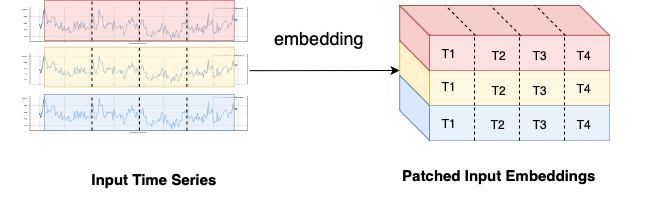

The diagram above was exported from draw.io. Its source (the exported page's mxGraphModel, read from the mxfile embedded in the PNG):
<mxGraphModel dx="1570" dy="563" grid="1" gridSize="10" guides="1" tooltips="1" connect="1" arrows="1" fold="1" page="1" pageScale="1" pageWidth="827" pageHeight="1169" math="0" shadow="0">
  <root>
    <mxCell id="0" />
    <mxCell id="1" parent="0" />
    <mxCell id="2" value="" style="rounded=0;whiteSpace=wrap;html=1;strokeColor=#d6b656;align=center;verticalAlign=middle;fontFamily=Helvetica;fontSize=12;fillColor=#fff2cc;opacity=60;" parent="1" vertex="1">
      <mxGeometry x="290" y="250" width="180" height="35" as="geometry" />
    </mxCell>
    <mxCell id="3" value="" style="shape=parallelogram;perimeter=parallelogramPerimeter;whiteSpace=wrap;html=1;fixedSize=1;points=[[0,0,0,0,0],[0,0.25,0,0,0],[0,0.5,0,0,0],[0,0.75,0,0,0],[0.12,1,0,0,2],[0.25,0,0,0,0],[0.25,1,0,0,0],[0.5,0,0,0,0],[0.5,1,0,0,0],[0.75,0,0,0,0],[0.75,1,0,0,0],[1,0,0,0,0],[1,0.25,0,0,0],[1,0.5,0,0,0],[1,0.75,0,0,0],[1,1,0,0,0]];direction=south;flipH=0;container=1;movable=1;resizable=1;rotatable=1;deletable=1;editable=1;locked=0;connectable=1;size=30;fillColor=#fff2cc;strokeColor=#d6b656;" parent="1" vertex="1">
      <mxGeometry x="260.18" y="220" width="29.82" height="65" as="geometry">
        <mxRectangle x="280" y="200" width="50" height="40" as="alternateBounds" />
      </mxGeometry>
    </mxCell>
    <mxCell id="4" value="" style="endArrow=none;html=1;rounded=0;fontFamily=Helvetica;fontSize=12;fontColor=default;entryX=0.25;entryY=0;entryDx=0;entryDy=0;exitX=0.25;exitY=1;exitDx=0;exitDy=0;dashed=1;" parent="1" source="2" target="2" edge="1">
      <mxGeometry width="50" height="50" relative="1" as="geometry">
        <mxPoint x="360" y="440" as="sourcePoint" />
        <mxPoint x="410" y="390" as="targetPoint" />
      </mxGeometry>
    </mxCell>
    <mxCell id="5" value="" style="endArrow=none;html=1;rounded=0;fontFamily=Helvetica;fontSize=12;fontColor=default;entryX=0.5;entryY=0;entryDx=0;entryDy=0;exitX=0.5;exitY=1;exitDx=0;exitDy=0;dashed=1;" parent="1" source="2" target="2" edge="1">
      <mxGeometry width="50" height="50" relative="1" as="geometry">
        <mxPoint x="345" y="295" as="sourcePoint" />
        <mxPoint x="345" y="260" as="targetPoint" />
      </mxGeometry>
    </mxCell>
    <mxCell id="6" value="" style="endArrow=none;html=1;rounded=0;fontFamily=Helvetica;fontSize=12;fontColor=default;entryX=0.75;entryY=0;entryDx=0;entryDy=0;exitX=0.75;exitY=1;exitDx=0;exitDy=0;dashed=1;" parent="1" source="2" target="2" edge="1">
      <mxGeometry width="50" height="50" relative="1" as="geometry">
        <mxPoint x="390" y="295" as="sourcePoint" />
        <mxPoint x="390" y="260" as="targetPoint" />
      </mxGeometry>
    </mxCell>
    <mxCell id="7" value="" style="rounded=0;whiteSpace=wrap;html=1;strokeColor=#6c8ebf;align=center;verticalAlign=middle;fontFamily=Helvetica;fontSize=12;fillColor=#dae8fc;opacity=60;" parent="1" vertex="1">
      <mxGeometry x="290" y="285" width="180" height="35" as="geometry" />
    </mxCell>
    <mxCell id="8" value="" style="shape=parallelogram;perimeter=parallelogramPerimeter;whiteSpace=wrap;html=1;fixedSize=1;points=[[0,0,0,0,0],[0,0.25,0,0,0],[0,0.5,0,0,0],[0,0.75,0,0,0],[0.12,1,0,0,2],[0.25,0,0,0,0],[0.25,1,0,0,0],[0.5,0,0,0,0],[0.5,1,0,0,0],[0.75,0,0,0,0],[0.75,1,0,0,0],[1,0,0,0,0],[1,0.25,0,0,0],[1,0.5,0,0,0],[1,0.75,0,0,0],[1,1,0,0,0]];direction=south;flipH=0;container=1;movable=1;resizable=1;rotatable=1;deletable=1;editable=1;locked=0;connectable=1;size=30;fillColor=#dae8fc;strokeColor=#6c8ebf;" parent="1" vertex="1">
      <mxGeometry x="260.18" y="255" width="29.82" height="65" as="geometry">
        <mxRectangle x="280" y="200" width="50" height="40" as="alternateBounds" />
      </mxGeometry>
    </mxCell>
    <mxCell id="9" value="" style="endArrow=none;html=1;rounded=0;fontFamily=Helvetica;fontSize=12;fontColor=default;entryX=0.25;entryY=0;entryDx=0;entryDy=0;exitX=0.25;exitY=1;exitDx=0;exitDy=0;dashed=1;" parent="1" source="7" target="7" edge="1">
      <mxGeometry width="50" height="50" relative="1" as="geometry">
        <mxPoint x="290" y="460" as="sourcePoint" />
        <mxPoint x="340" y="410" as="targetPoint" />
      </mxGeometry>
    </mxCell>
    <mxCell id="10" value="" style="endArrow=none;html=1;rounded=0;fontFamily=Helvetica;fontSize=12;fontColor=default;entryX=0.5;entryY=0;entryDx=0;entryDy=0;exitX=0.5;exitY=1;exitDx=0;exitDy=0;dashed=1;" parent="1" source="7" target="7" edge="1">
      <mxGeometry width="50" height="50" relative="1" as="geometry">
        <mxPoint x="280" y="460" as="sourcePoint" />
        <mxPoint x="330" y="410" as="targetPoint" />
      </mxGeometry>
    </mxCell>
    <mxCell id="11" value="" style="endArrow=none;html=1;rounded=0;fontFamily=Helvetica;fontSize=12;fontColor=default;entryX=0.75;entryY=0;entryDx=0;entryDy=0;exitX=0.75;exitY=1;exitDx=0;exitDy=0;dashed=1;" parent="1" source="7" target="7" edge="1">
      <mxGeometry width="50" height="50" relative="1" as="geometry">
        <mxPoint x="490" y="490" as="sourcePoint" />
        <mxPoint x="540" y="440" as="targetPoint" />
      </mxGeometry>
    </mxCell>
    <mxCell id="12" value="" style="endArrow=none;html=1;rounded=0;fontFamily=Helvetica;fontSize=12;fontColor=default;exitX=0.153;exitY=0;exitDx=0;exitDy=0;exitPerimeter=0;entryX=1;entryY=0;entryDx=0;entryDy=0;dashed=1;" parent="1" edge="1">
      <mxGeometry width="50" height="50" relative="1" as="geometry">
        <mxPoint x="349.89754000000016" y="186" as="sourcePoint" />
        <mxPoint x="382" y="216" as="targetPoint" />
      </mxGeometry>
    </mxCell>
    <mxCell id="13" value="" style="endArrow=none;html=1;rounded=0;fontFamily=Helvetica;fontSize=12;fontColor=default;exitX=0.153;exitY=0;exitDx=0;exitDy=0;exitPerimeter=0;entryX=1;entryY=0;entryDx=0;entryDy=0;dashed=1;" parent="1" edge="1">
      <mxGeometry width="50" height="50" relative="1" as="geometry">
        <mxPoint x="303.89754000000016" y="185" as="sourcePoint" />
        <mxPoint x="336" y="215" as="targetPoint" />
      </mxGeometry>
    </mxCell>
    <mxCell id="14" value="" style="shape=parallelogram;perimeter=parallelogramPerimeter;whiteSpace=wrap;html=1;fixedSize=1;points=[[0,0,0,0,0],[0,0.25,0,0,0],[0,0.5,0,0,0],[0,0.75,0,0,0],[0.12,1,0,0,2],[0.25,0,0,0,0],[0.25,1,0,0,0],[0.5,0,0,0,0],[0.5,1,0,0,0],[0.75,0,0,0,0],[0.75,1,0,0,0],[1,0,0,0,0],[1,0.25,0,0,0],[1,0.5,0,0,0],[1,0.75,0,0,0],[1,1,0,0,0]];direction=south;flipH=0;container=1;movable=1;resizable=1;rotatable=1;deletable=1;editable=1;locked=0;connectable=1;size=30;fillColor=#f8cecc;strokeColor=#b85450;" parent="1" vertex="1">
      <mxGeometry x="260.18" y="185" width="29.82" height="65" as="geometry">
        <mxRectangle x="280" y="200" width="50" height="40" as="alternateBounds" />
      </mxGeometry>
    </mxCell>
    <mxCell id="15" value="" style="shape=parallelogram;perimeter=parallelogramPerimeter;whiteSpace=wrap;html=1;fixedSize=1;points=[[0,0,0,0,0],[0,0.25,0,0,0],[0,0.5,0,0,0],[0,0.75,0,0,0],[0.12,1,0,0,2],[0.25,0,0,0,0],[0.25,1,0,0,0],[0.5,0,0,0,0],[0.5,1,0,0,0],[0.75,0,0,0,0],[0.75,1,0,0,0],[1,0,0,0,0],[1,0.25,0,0,0],[1,0.5,0,0,0],[1,0.75,0,0,0],[1,1,0,0,0]];direction=west;flipH=0;container=1;movable=1;resizable=1;rotatable=1;deletable=1;editable=1;locked=0;connectable=1;size=30;flipV=1;fillColor=#f8cecc;strokeColor=#b85450;" parent="1" vertex="1">
      <mxGeometry x="260.18" y="185" width="209.82" height="29.82" as="geometry">
        <mxRectangle x="280" y="200" width="50" height="40" as="alternateBounds" />
      </mxGeometry>
    </mxCell>
    <mxCell id="16" value="" style="rounded=0;whiteSpace=wrap;html=1;strokeColor=#b85450;align=center;verticalAlign=middle;fontFamily=Helvetica;fontSize=12;fillColor=#f8cecc;opacity=60;" parent="1" vertex="1">
      <mxGeometry x="290" y="215" width="180" height="35" as="geometry" />
    </mxCell>
    <mxCell id="17" value="" style="endArrow=none;html=1;rounded=0;fontFamily=Helvetica;fontSize=12;fontColor=default;exitX=0.25;exitY=0;exitDx=0;exitDy=0;" parent="1" source="16" target="15" edge="1">
      <mxGeometry width="50" height="50" relative="1" as="geometry">
        <mxPoint x="130" y="480" as="sourcePoint" />
        <mxPoint x="180" y="290" as="targetPoint" />
      </mxGeometry>
    </mxCell>
    <mxCell id="18" style="edgeStyle=orthogonalEdgeStyle;rounded=0;orthogonalLoop=1;jettySize=auto;html=1;exitX=0.5;exitY=1;exitDx=0;exitDy=0;fontFamily=Helvetica;fontSize=12;fontColor=default;" parent="1" source="16" target="16" edge="1">
      <mxGeometry relative="1" as="geometry" />
    </mxCell>
    <mxCell id="19" value="" style="endArrow=none;html=1;rounded=0;fontFamily=Helvetica;fontSize=12;fontColor=default;entryX=0.25;entryY=0;entryDx=0;entryDy=0;exitX=0.25;exitY=1;exitDx=0;exitDy=0;dashed=1;" parent="1" source="16" target="16" edge="1">
      <mxGeometry width="50" height="50" relative="1" as="geometry">
        <mxPoint x="240" y="420" as="sourcePoint" />
        <mxPoint x="290" y="370" as="targetPoint" />
      </mxGeometry>
    </mxCell>
    <mxCell id="20" value="" style="endArrow=none;html=1;rounded=0;fontFamily=Helvetica;fontSize=12;fontColor=default;entryX=0.5;entryY=0;entryDx=0;entryDy=0;exitX=0.5;exitY=1;exitDx=0;exitDy=0;dashed=1;" parent="1" source="16" target="16" edge="1">
      <mxGeometry width="50" height="50" relative="1" as="geometry">
        <mxPoint x="330" y="400" as="sourcePoint" />
        <mxPoint x="380" y="350" as="targetPoint" />
      </mxGeometry>
    </mxCell>
    <mxCell id="21" value="" style="endArrow=none;html=1;rounded=0;fontFamily=Helvetica;fontSize=12;fontColor=default;entryX=0.75;entryY=0;entryDx=0;entryDy=0;exitX=0.75;exitY=1;exitDx=0;exitDy=0;dashed=1;" parent="1" source="16" target="16" edge="1">
      <mxGeometry width="50" height="50" relative="1" as="geometry">
        <mxPoint x="460" y="360" as="sourcePoint" />
        <mxPoint x="510" y="310" as="targetPoint" />
      </mxGeometry>
    </mxCell>
    <mxCell id="22" value="" style="endArrow=none;html=1;rounded=0;fontFamily=Helvetica;fontSize=12;fontColor=default;entryX=0.143;entryY=0;entryDx=0;entryDy=0;entryPerimeter=0;exitX=1;exitY=0;exitDx=0;exitDy=0;dashed=1;" parent="1" edge="1">
      <mxGeometry width="50" height="50" relative="1" as="geometry">
        <mxPoint x="426" y="215" as="sourcePoint" />
        <mxPoint x="395.9957400000003" y="185" as="targetPoint" />
      </mxGeometry>
    </mxCell>
    <mxCell id="23" value="" style="endArrow=none;html=1;rounded=0;fontFamily=Helvetica;fontSize=12;fontColor=default;entryX=0.143;entryY=0;entryDx=0;entryDy=0;entryPerimeter=0;exitX=1;exitY=0;exitDx=0;exitDy=0;dashed=1;" parent="1" edge="1">
      <mxGeometry width="50" height="50" relative="1" as="geometry">
        <mxPoint x="381" y="215" as="sourcePoint" />
        <mxPoint x="350.9957400000003" y="185" as="targetPoint" />
      </mxGeometry>
    </mxCell>
    <mxCell id="24" value="" style="endArrow=none;html=1;rounded=0;fontFamily=Helvetica;fontSize=12;fontColor=default;entryX=0.143;entryY=0;entryDx=0;entryDy=0;entryPerimeter=0;exitX=1;exitY=0;exitDx=0;exitDy=0;dashed=1;" parent="1" edge="1">
      <mxGeometry width="50" height="50" relative="1" as="geometry">
        <mxPoint x="336" y="215" as="sourcePoint" />
        <mxPoint x="305.9957400000003" y="185" as="targetPoint" />
      </mxGeometry>
    </mxCell>
    <mxCell id="25" value="" style="endArrow=none;html=1;rounded=0;fontFamily=Helvetica;fontSize=12;fontColor=default;exitX=0.25;exitY=0;exitDx=0;exitDy=0;" parent="1" edge="1">
      <mxGeometry width="50" height="50" relative="1" as="geometry">
        <mxPoint x="509.86500000000024" y="215" as="sourcePoint" />
        <mxPoint x="509.80696819085506" y="214.81999999999994" as="targetPoint" />
      </mxGeometry>
    </mxCell>
    <mxCell id="26" value="" style="group" parent="1" vertex="1" connectable="0">
      <mxGeometry x="-25" y="232.97" width="230" height="37.03" as="geometry" />
    </mxCell>
    <mxCell id="27" value="" style="shape=image;verticalLabelPosition=bottom;labelBackgroundColor=default;verticalAlign=top;imageAspect=0;image=data:image/png,(base64 omitted: 11620 chars);" parent="26" vertex="1">
      <mxGeometry x="-95" width="230" height="34.41331905781585" as="geometry" />
    </mxCell>
    <mxCell id="28" value="" style="rounded=0;whiteSpace=wrap;html=1;strokeColor=#d6b656;align=center;verticalAlign=middle;fontFamily=Helvetica;fontSize=12;fillColor=#fff2cc;opacity=60;container=1;" parent="26" vertex="1">
      <mxGeometry x="-70" y="-6.236680942184154" width="189.82" height="39.646680942184155" as="geometry" />
    </mxCell>
    <mxCell id="29" value="" style="endArrow=none;html=1;rounded=0;fontFamily=Helvetica;fontSize=12;fontColor=default;entryX=0.25;entryY=0;entryDx=0;entryDy=0;exitX=0.25;exitY=1;exitDx=0;exitDy=0;dashed=1;" parent="26" source="28" target="28" edge="1">
      <mxGeometry width="50" height="50" relative="1" as="geometry">
        <mxPoint x="-13" y="-2.969999999999999" as="sourcePoint" />
        <mxPoint x="-13" y="-42.97" as="targetPoint" />
      </mxGeometry>
    </mxCell>
    <mxCell id="30" value="" style="endArrow=none;html=1;rounded=0;fontFamily=Helvetica;fontSize=12;fontColor=default;entryX=0.5;entryY=0;entryDx=0;entryDy=0;exitX=0.5;exitY=1;exitDx=0;exitDy=0;dashed=1;" parent="26" source="28" target="28" edge="1">
      <mxGeometry width="50" height="50" relative="1" as="geometry">
        <mxPoint x="-3" y="7.030000000000001" as="sourcePoint" />
        <mxPoint x="-3" y="-32.97" as="targetPoint" />
      </mxGeometry>
    </mxCell>
    <mxCell id="31" value="" style="endArrow=none;html=1;rounded=0;fontFamily=Helvetica;fontSize=12;fontColor=default;entryX=0.75;entryY=0;entryDx=0;entryDy=0;exitX=0.75;exitY=1;exitDx=0;exitDy=0;dashed=1;" parent="26" source="28" target="28" edge="1">
      <mxGeometry width="50" height="50" relative="1" as="geometry">
        <mxPoint x="7" y="17.03" as="sourcePoint" />
        <mxPoint x="7" y="-22.97" as="targetPoint" />
      </mxGeometry>
    </mxCell>
    <mxCell id="32" value="" style="endArrow=classic;html=1;rounded=0;exitX=1;exitY=0.5;exitDx=0;exitDy=0;" parent="26" source="27" edge="1">
      <mxGeometry width="50" height="50" relative="1" as="geometry">
        <mxPoint x="175" y="67.03" as="sourcePoint" />
        <mxPoint x="285" y="17.03" as="targetPoint" />
      </mxGeometry>
    </mxCell>
    <mxCell id="33" value="" style="shape=image;verticalLabelPosition=bottom;labelBackgroundColor=default;verticalAlign=top;imageAspect=0;image=data:image/png,(base64 omitted: 11620 chars);" parent="1" vertex="1">
      <mxGeometry x="-120" y="185.94" width="230" height="39.06" as="geometry" />
    </mxCell>
    <mxCell id="34" value="" style="rounded=0;whiteSpace=wrap;html=1;strokeColor=#b85450;align=center;verticalAlign=middle;fontFamily=Helvetica;fontSize=12;fillColor=#f8cecc;opacity=60;container=1;" parent="1" vertex="1">
      <mxGeometry x="-95" y="180" width="189.82" height="40" as="geometry" />
    </mxCell>
    <mxCell id="35" value="" style="shape=image;verticalLabelPosition=bottom;labelBackgroundColor=default;verticalAlign=top;imageAspect=0;image=data:image/png,(base64 omitted: 11620 chars);" parent="1" vertex="1">
      <mxGeometry x="-120" y="275" width="230" height="39.06" as="geometry" />
    </mxCell>
    <mxCell id="36" value="" style="rounded=0;whiteSpace=wrap;html=1;strokeColor=#6c8ebf;align=center;verticalAlign=middle;fontFamily=Helvetica;fontSize=12;fillColor=#dae8fc;opacity=60;container=1;" parent="1" vertex="1">
      <mxGeometry x="-95" y="274" width="189.82" height="36" as="geometry" />
    </mxCell>
    <mxCell id="37" value="" style="endArrow=none;html=1;rounded=0;fontFamily=Helvetica;fontSize=12;fontColor=default;entryX=0.25;entryY=0;entryDx=0;entryDy=0;exitX=0.25;exitY=1;exitDx=0;exitDy=0;dashed=1;" parent="1" source="34" target="34" edge="1">
      <mxGeometry width="50" height="50" relative="1" as="geometry">
        <mxPoint x="127" y="261" as="sourcePoint" />
        <mxPoint x="127" y="226" as="targetPoint" />
      </mxGeometry>
    </mxCell>
    <mxCell id="38" value="" style="endArrow=none;html=1;rounded=0;fontFamily=Helvetica;fontSize=12;fontColor=default;entryX=0.5;entryY=0;entryDx=0;entryDy=0;exitX=0.5;exitY=1;exitDx=0;exitDy=0;dashed=1;" parent="1" source="34" target="34" edge="1">
      <mxGeometry width="50" height="50" relative="1" as="geometry">
        <mxPoint x="-38" y="230" as="sourcePoint" />
        <mxPoint x="-38" y="190" as="targetPoint" />
      </mxGeometry>
    </mxCell>
    <mxCell id="39" value="" style="endArrow=none;html=1;rounded=0;fontFamily=Helvetica;fontSize=12;fontColor=default;entryX=0.75;entryY=0;entryDx=0;entryDy=0;exitX=0.75;exitY=1;exitDx=0;exitDy=0;dashed=1;" parent="1" source="34" target="34" edge="1">
      <mxGeometry width="50" height="50" relative="1" as="geometry">
        <mxPoint x="10" y="230" as="sourcePoint" />
        <mxPoint x="10" y="190" as="targetPoint" />
      </mxGeometry>
    </mxCell>
    <mxCell id="40" value="" style="endArrow=none;html=1;rounded=0;fontFamily=Helvetica;fontSize=12;fontColor=default;entryX=0.25;entryY=0;entryDx=0;entryDy=0;exitX=0.25;exitY=1;exitDx=0;exitDy=0;dashed=1;" parent="1" source="36" target="36" edge="1">
      <mxGeometry width="50" height="50" relative="1" as="geometry">
        <mxPoint x="-8" y="260" as="sourcePoint" />
        <mxPoint x="-8" y="220" as="targetPoint" />
      </mxGeometry>
    </mxCell>
    <mxCell id="41" value="" style="endArrow=none;html=1;rounded=0;fontFamily=Helvetica;fontSize=12;fontColor=default;dashed=1;entryX=0.5;entryY=0;entryDx=0;entryDy=0;" parent="1" target="36" edge="1">
      <mxGeometry width="50" height="50" relative="1" as="geometry">
        <mxPoint y="310" as="sourcePoint" />
        <mxPoint x="2" y="370" as="targetPoint" />
      </mxGeometry>
    </mxCell>
    <mxCell id="42" value="" style="endArrow=none;html=1;rounded=0;fontFamily=Helvetica;fontSize=12;fontColor=default;entryX=0.75;entryY=0;entryDx=0;entryDy=0;exitX=0.75;exitY=1;exitDx=0;exitDy=0;dashed=1;" parent="1" source="36" target="36" edge="1">
      <mxGeometry width="50" height="50" relative="1" as="geometry">
        <mxPoint x="12" y="280" as="sourcePoint" />
        <mxPoint x="12" y="240" as="targetPoint" />
      </mxGeometry>
    </mxCell>
    <mxCell id="43" value="embedding" style="text;html=1;strokeColor=none;fillColor=none;align=center;verticalAlign=middle;whiteSpace=wrap;rounded=0;fontSize=18;fontFamily=Helvetica;fontColor=default;" parent="1" vertex="1">
      <mxGeometry x="150" y="202.97" width="60" height="30" as="geometry" />
    </mxCell>
    <mxCell id="44" value="Input Time Series" style="text;html=1;strokeColor=none;fillColor=none;align=center;verticalAlign=middle;whiteSpace=wrap;rounded=0;fontSize=15;fontFamily=Helvetica;fontColor=default;fontStyle=1" parent="1" vertex="1">
      <mxGeometry x="-139.99999999999955" y="328.99999999999994" width="310" height="60" as="geometry" />
    </mxCell>
    <mxCell id="45" value="Patched Input Embeddings" style="text;html=1;strokeColor=none;fillColor=none;align=center;verticalAlign=middle;whiteSpace=wrap;rounded=0;fontSize=15;fontFamily=Helvetica;fontColor=default;fontStyle=1" parent="1" vertex="1">
      <mxGeometry x="205.00000000000045" y="324.99999999999994" width="310" height="60" as="geometry" />
    </mxCell>
    <mxCell id="46" value="T1" style="text;html=1;strokeColor=none;fillColor=none;align=center;verticalAlign=middle;whiteSpace=wrap;rounded=0;" parent="1" vertex="1">
      <mxGeometry x="280" y="217.5" width="60" height="30" as="geometry" />
    </mxCell>
    <mxCell id="47" value="T1" style="text;html=1;strokeColor=none;fillColor=none;align=center;verticalAlign=middle;whiteSpace=wrap;rounded=0;" parent="1" vertex="1">
      <mxGeometry x="280" y="250.82" width="60" height="30" as="geometry" />
    </mxCell>
    <mxCell id="48" value="T1" style="text;html=1;strokeColor=none;fillColor=none;align=center;verticalAlign=middle;whiteSpace=wrap;rounded=0;" parent="1" vertex="1">
      <mxGeometry x="280" y="288" width="60" height="30" as="geometry" />
    </mxCell>
    <mxCell id="49" value="T2" style="text;html=1;strokeColor=none;fillColor=none;align=center;verticalAlign=middle;whiteSpace=wrap;rounded=0;" parent="1" vertex="1">
      <mxGeometry x="330" y="220" width="60" height="30" as="geometry" />
    </mxCell>
    <mxCell id="50" value="T2" style="text;html=1;strokeColor=none;fillColor=none;align=center;verticalAlign=middle;whiteSpace=wrap;rounded=0;" parent="1" vertex="1">
      <mxGeometry x="330" y="255" width="60" height="30" as="geometry" />
    </mxCell>
    <mxCell id="51" value="T2" style="text;html=1;strokeColor=none;fillColor=none;align=center;verticalAlign=middle;whiteSpace=wrap;rounded=0;" parent="1" vertex="1">
      <mxGeometry x="329" y="289" width="60" height="30" as="geometry" />
    </mxCell>
    <mxCell id="52" value="T3" style="text;html=1;strokeColor=none;fillColor=none;align=center;verticalAlign=middle;whiteSpace=wrap;rounded=0;" parent="1" vertex="1">
      <mxGeometry x="371" y="220" width="60" height="30" as="geometry" />
    </mxCell>
    <mxCell id="53" value="T3" style="text;html=1;strokeColor=none;fillColor=none;align=center;verticalAlign=middle;whiteSpace=wrap;rounded=0;" parent="1" vertex="1">
      <mxGeometry x="371" y="255" width="60" height="30" as="geometry" />
    </mxCell>
    <mxCell id="54" value="T3" style="text;html=1;strokeColor=none;fillColor=none;align=center;verticalAlign=middle;whiteSpace=wrap;rounded=0;" parent="1" vertex="1">
      <mxGeometry x="371" y="288.5" width="60" height="30" as="geometry" />
    </mxCell>
    <mxCell id="55" value="T4" style="text;html=1;strokeColor=none;fillColor=none;align=center;verticalAlign=middle;whiteSpace=wrap;rounded=0;" parent="1" vertex="1">
      <mxGeometry x="415" y="220" width="60" height="30" as="geometry" />
    </mxCell>
    <mxCell id="56" value="T4" style="text;html=1;strokeColor=none;fillColor=none;align=center;verticalAlign=middle;whiteSpace=wrap;rounded=0;" parent="1" vertex="1">
      <mxGeometry x="415" y="252.5" width="60" height="30" as="geometry" />
    </mxCell>
    <mxCell id="57" value="T4" style="text;html=1;strokeColor=none;fillColor=none;align=center;verticalAlign=middle;whiteSpace=wrap;rounded=0;" parent="1" vertex="1">
      <mxGeometry x="415" y="289" width="60" height="30" as="geometry" />
    </mxCell>
  </root>
</mxGraphModel>